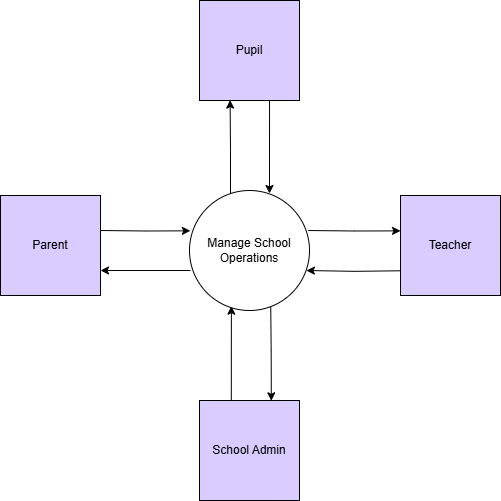

The diagram above was exported from draw.io. Its source (the exported page's mxGraphModel, read from the mxfile embedded in the PNG):
<mxGraphModel dx="2778" dy="1325" grid="1" gridSize="10" guides="1" tooltips="1" connect="1" arrows="1" fold="1" page="1" pageScale="1" pageWidth="827" pageHeight="1169" math="0" shadow="0">
  <root>
    <mxCell id="WIyWlLk6GJQsqaUBKTNV-0" />
    <mxCell id="WIyWlLk6GJQsqaUBKTNV-1" parent="WIyWlLk6GJQsqaUBKTNV-0" />
    <mxCell id="0SK2hrIgDgx4VLdHtrWu-4" value="Pupil" style="whiteSpace=wrap;html=1;aspect=fixed;fillColor=#DBCCFF;" parent="WIyWlLk6GJQsqaUBKTNV-1" vertex="1">
      <mxGeometry x="370" y="230" width="100" height="100" as="geometry" />
    </mxCell>
    <mxCell id="0SK2hrIgDgx4VLdHtrWu-5" value="Teacher" style="whiteSpace=wrap;html=1;aspect=fixed;fillColor=#DBCCFF;" parent="WIyWlLk6GJQsqaUBKTNV-1" vertex="1">
      <mxGeometry x="571" y="425" width="100" height="100" as="geometry" />
    </mxCell>
    <mxCell id="0SK2hrIgDgx4VLdHtrWu-25" style="edgeStyle=orthogonalEdgeStyle;rounded=0;orthogonalLoop=1;jettySize=auto;html=1;entryX=0.349;entryY=0.964;entryDx=0;entryDy=0;entryPerimeter=0;exitX=0.318;exitY=0.003;exitDx=0;exitDy=0;exitPerimeter=0;" parent="WIyWlLk6GJQsqaUBKTNV-1" source="0SK2hrIgDgx4VLdHtrWu-6" target="0SK2hrIgDgx4VLdHtrWu-8" edge="1">
      <mxGeometry relative="1" as="geometry">
        <mxPoint x="401" y="630" as="sourcePoint" />
        <mxPoint x="401" y="540" as="targetPoint" />
      </mxGeometry>
    </mxCell>
    <mxCell id="0SK2hrIgDgx4VLdHtrWu-6" value="School Admin" style="whiteSpace=wrap;html=1;aspect=fixed;fillColor=#DBCCFF;" parent="WIyWlLk6GJQsqaUBKTNV-1" vertex="1">
      <mxGeometry x="370" y="630" width="100" height="100" as="geometry" />
    </mxCell>
    <mxCell id="0SK2hrIgDgx4VLdHtrWu-7" value="Parent" style="whiteSpace=wrap;html=1;aspect=fixed;fillColor=#DBCCFF;" parent="WIyWlLk6GJQsqaUBKTNV-1" vertex="1">
      <mxGeometry x="171" y="425" width="100" height="100" as="geometry" />
    </mxCell>
    <mxCell id="0SK2hrIgDgx4VLdHtrWu-14" style="edgeStyle=orthogonalEdgeStyle;rounded=0;orthogonalLoop=1;jettySize=auto;html=1;exitX=0;exitY=0;exitDx=0;exitDy=0;" parent="WIyWlLk6GJQsqaUBKTNV-1" source="0SK2hrIgDgx4VLdHtrWu-8" edge="1">
      <mxGeometry relative="1" as="geometry">
        <mxPoint x="376" y="436" as="targetPoint" />
      </mxGeometry>
    </mxCell>
    <mxCell id="0SK2hrIgDgx4VLdHtrWu-24" style="edgeStyle=orthogonalEdgeStyle;rounded=0;orthogonalLoop=1;jettySize=auto;html=1;entryX=0.718;entryY=0.003;entryDx=0;entryDy=0;exitX=0.76;exitY=0.913;exitDx=0;exitDy=0;exitPerimeter=0;entryPerimeter=0;" parent="WIyWlLk6GJQsqaUBKTNV-1" target="0SK2hrIgDgx4VLdHtrWu-6" edge="1">
      <mxGeometry relative="1" as="geometry">
        <mxPoint x="441.19999999999993" y="529.5600000000001" as="sourcePoint" />
        <mxPoint x="441" y="630" as="targetPoint" />
      </mxGeometry>
    </mxCell>
    <mxCell id="0SK2hrIgDgx4VLdHtrWu-26" style="edgeStyle=orthogonalEdgeStyle;rounded=0;orthogonalLoop=1;jettySize=auto;html=1;entryX=0.306;entryY=0.996;entryDx=0;entryDy=0;entryPerimeter=0;" parent="WIyWlLk6GJQsqaUBKTNV-1" target="0SK2hrIgDgx4VLdHtrWu-4" edge="1">
      <mxGeometry relative="1" as="geometry">
        <mxPoint x="401" y="425" as="sourcePoint" />
        <mxPoint x="401" y="335" as="targetPoint" />
        <Array as="points">
          <mxPoint x="401" y="380" />
          <mxPoint x="401" y="380" />
        </Array>
      </mxGeometry>
    </mxCell>
    <mxCell id="0SK2hrIgDgx4VLdHtrWu-8" value="Manage School Operations" style="ellipse;whiteSpace=wrap;html=1;aspect=fixed;" parent="WIyWlLk6GJQsqaUBKTNV-1" vertex="1">
      <mxGeometry x="360" y="420" width="120" height="120" as="geometry" />
    </mxCell>
    <mxCell id="0SK2hrIgDgx4VLdHtrWu-20" style="edgeStyle=orthogonalEdgeStyle;rounded=0;orthogonalLoop=1;jettySize=auto;html=1;entryX=0.024;entryY=0.554;entryDx=0;entryDy=0;entryPerimeter=0;" parent="WIyWlLk6GJQsqaUBKTNV-1" edge="1">
      <mxGeometry relative="1" as="geometry">
        <mxPoint x="478.6" y="460" as="sourcePoint" />
        <mxPoint x="571" y="460.37" as="targetPoint" />
      </mxGeometry>
    </mxCell>
    <mxCell id="0SK2hrIgDgx4VLdHtrWu-21" style="edgeStyle=orthogonalEdgeStyle;rounded=0;orthogonalLoop=1;jettySize=auto;html=1;entryX=0.974;entryY=0.456;entryDx=0;entryDy=0;entryPerimeter=0;" parent="WIyWlLk6GJQsqaUBKTNV-1" edge="1">
      <mxGeometry relative="1" as="geometry">
        <mxPoint x="571" y="500.28000000000003" as="sourcePoint" />
        <mxPoint x="476.88" y="500.00000000000006" as="targetPoint" />
      </mxGeometry>
    </mxCell>
    <mxCell id="0SK2hrIgDgx4VLdHtrWu-22" style="edgeStyle=orthogonalEdgeStyle;rounded=0;orthogonalLoop=1;jettySize=auto;html=1;" parent="WIyWlLk6GJQsqaUBKTNV-1" edge="1">
      <mxGeometry relative="1" as="geometry">
        <mxPoint x="361" y="500" as="sourcePoint" />
        <mxPoint x="271" y="500" as="targetPoint" />
      </mxGeometry>
    </mxCell>
    <mxCell id="0SK2hrIgDgx4VLdHtrWu-23" style="edgeStyle=orthogonalEdgeStyle;rounded=0;orthogonalLoop=1;jettySize=auto;html=1;entryX=0.007;entryY=0.461;entryDx=0;entryDy=0;entryPerimeter=0;" parent="WIyWlLk6GJQsqaUBKTNV-1" edge="1">
      <mxGeometry relative="1" as="geometry">
        <mxPoint x="271" y="460" as="sourcePoint" />
        <mxPoint x="360.84000000000003" y="460.31999999999994" as="targetPoint" />
      </mxGeometry>
    </mxCell>
    <mxCell id="vGVzbRg4trm0r7dOj6lx-1" style="edgeStyle=orthogonalEdgeStyle;rounded=0;orthogonalLoop=1;jettySize=auto;html=1;exitX=0.75;exitY=1;exitDx=0;exitDy=0;entryX=0.708;entryY=0.025;entryDx=0;entryDy=0;entryPerimeter=0;" edge="1" parent="WIyWlLk6GJQsqaUBKTNV-1">
      <mxGeometry relative="1" as="geometry">
        <mxPoint x="440.04" y="330" as="sourcePoint" />
        <mxPoint x="440.00000000000006" y="423" as="targetPoint" />
      </mxGeometry>
    </mxCell>
  </root>
</mxGraphModel>